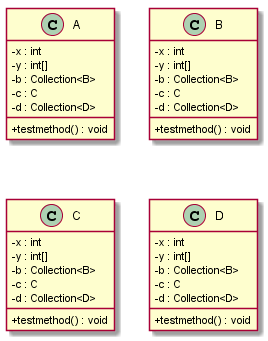

The diagram above was rendered by PlantUML. Its source (embedded in the PNG):
@startuml
skinparam classAttributeIconSize 0
class A{
-x : int
-y : int[]
-b : Collection<B>
-c : C
-d : Collection<D>
+testmethod() : void
}
class B{
-x : int
-y : int[]
-b : Collection<B>
-c : C
-d : Collection<D>
+testmethod() : void
}
class C{
-x : int
-y : int[]
-b : Collection<B>
-c : C
-d : Collection<D>
+testmethod() : void
}
class D{
-x : int
-y : int[]
-b : Collection<B>
-c : C
-d : Collection<D>
+testmethod() : void
}
@enduml